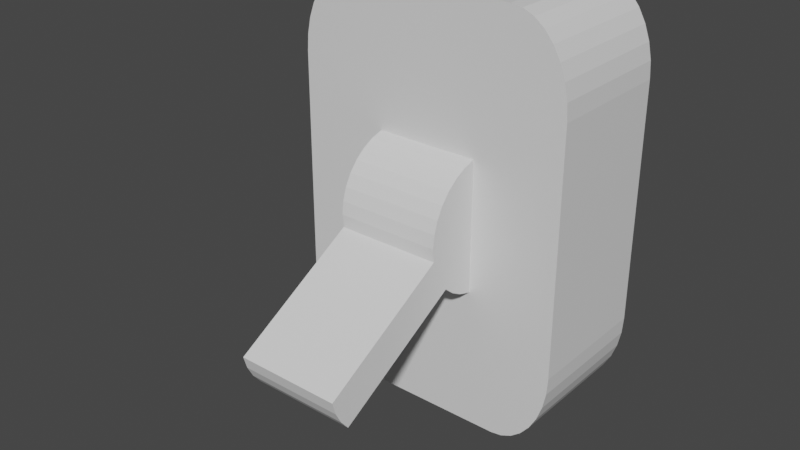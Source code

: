 # Source: LightSwitchOff.blend  (saved by Blender 2.81.16; exported with 4.5.12 LTS)
import bpy
from mathutils import Matrix  # noqa: F401  (used for matrix-valued properties, if any)

bpy.ops.wm.read_factory_settings(use_empty=True)
scene = bpy.context.scene
scene.name = 'Scene'

# ---- collections
col_collection = bpy.data.collections.new('Collection'); scene.collection.children.link(col_collection)

# ---- materials (node trees are filled in below, after node groups)
mat_material = bpy.data.materials.new('Material')
mat_material.alpha_threshold = 0.0
mat_material.use_transparent_shadow = False
mat_material.line_color = (0.0, 0.0, 0.0, 1.0)

# ---- material node trees
mat_material.use_nodes = True; mat_material.node_tree.nodes.clear()
_N = mat_material.node_tree.nodes; _L = mat_material.node_tree.links
n0 = _N.new('ShaderNodeOutputMaterial'); n0.name = 'Material Output'; n0.location = (300, 300)
n1 = _N.new('ShaderNodeBsdfPrincipled'); n1.name = 'Principled BSDF'; n1.location = (10, 300)
n1.distribution = 'GGX'
n1.subsurface_method = 'BURLEY'
n1.inputs[2].default_value = 0.4
n1.inputs[3].default_value = 1.45
n1.inputs[27].default_value = (0.0, 0.0, 0.0, 1.0)
n1.inputs[28].default_value = 1.0
_L.new(n1.outputs[0], n0.inputs[0])
n0.is_active_output = True

# ---- world
world_world = bpy.data.worlds.new('World'); scene.world = world_world
world_world.use_nodes = True; world_world.node_tree.nodes.clear()
_N = world_world.node_tree.nodes; _L = world_world.node_tree.links
n0 = _N.new('ShaderNodeOutputWorld'); n0.name = 'World Output'; n0.location = (300, 300)
n1 = _N.new('ShaderNodeBackground'); n1.name = 'Background'; n1.location = (10, 300)
n1.inputs[0].default_value = (0.05088, 0.05088, 0.05088, 1.0)
_L.new(n1.outputs[0], n0.inputs[0])
n0.is_active_output = True
world_world.color = (0.05088, 0.05088, 0.05088)
world_world.use_sun_shadow = False
world_world.sun_shadow_jitter_overblur = 0.0

# ---- meshes
me_cube = bpy.data.meshes.new('Cube')
me_cube.from_pydata([(0.5857, 1.0, 1.0), (1.0, 1.0, 0.5857), (0.6666, 1.0, 0.992), (0.7443, 1.0, 0.9685), (0.8159, 1.0, 0.9302), (0.8787, 1.0, 0.8787), (0.9302, 1.0, 0.8159), (0.9685, 1.0, 0.7443), (0.992, 1.0, 0.6666), (1.0, 1.0, -0.5857), (0.5857, 1.0, -1.0), (0.992, 1.0, -0.6666), (0.9685, 1.0, -0.7443), (0.9302, 1.0, -0.8159), (0.8787, 1.0, -0.8787), (0.8159, 1.0, -0.9302), (0.7443, 1.0, -0.9685), (0.6666, 1.0, -0.992), (1.0, -1.0, 0.5857), (0.5857, -1.0, 1.0), (0.992, -1.0, 0.6666), (0.9685, -1.0, 0.7443), (0.9302, -1.0, 0.8159), (0.8787, -1.0, 0.8787), (0.8159, -1.0, 0.9302), (0.7443, -1.0, 0.9685), (0.6666, -1.0, 0.992), (0.5857, -1.0, -1.0), (1.0, -1.0, -0.5857), (0.6666, -1.0, -0.992), (0.7443, -1.0, -0.9685), (0.8159, -1.0, -0.9302), (0.8787, -1.0, -0.8787), (0.9302, -1.0, -0.8159), (0.9685, -1.0, -0.7443), (0.992, -1.0, -0.6666), (-1.0, 1.0, 0.5857), (-0.5857, 1.0, 1.0), (-0.992, 1.0, 0.6666), (-0.9685, 1.0, 0.7443), (-0.9302, 1.0, 0.8159), (-0.8787, 1.0, 0.8787), (-0.8159, 1.0, 0.9302), (-0.7443, 1.0, 0.9685), (-0.6666, 1.0, 0.992), (-0.5857, 1.0, -1.0), (-1.0, 1.0, -0.5857), (-0.6666, 1.0, -0.992), (-0.7443, 1.0, -0.9685), (-0.8159, 1.0, -0.9302), (-0.8787, 1.0, -0.8787), (-0.9302, 1.0, -0.8159), (-0.9685, 1.0, -0.7443), (-0.992, 1.0, -0.6666), (-0.5857, -1.0, 1.0), (-1.0, -1.0, 0.5857), (-0.6666, -1.0, 0.992), (-0.7443, -1.0, 0.9685), (-0.8159, -1.0, 0.9302), (-0.8787, -1.0, 0.8787), (-0.9302, -1.0, 0.8159), (-0.9685, -1.0, 0.7443), (-0.992, -1.0, 0.6666), (-1.0, -1.0, -0.5857), (-0.5857, -1.0, -1.0), (-0.992, -1.0, -0.6666), (-0.9685, -1.0, -0.7443), (-0.9302, -1.0, -0.8159), (-0.8787, -1.0, -0.8787), (-0.8159, -1.0, -0.9302), (-0.7443, -1.0, -0.9685), (-0.6666, -1.0, -0.992)], [], [(45, 10, 27, 64), (63, 55, 36, 46), (27, 29, 30, 31, 32, 33, 34, 35, 28, 18, 20, 21, 22, 23, 24, 25, 26, 19, 54, 56, 57, 58, 59, 60, 61, 62, 55, 63, 65, 66, 67, 68, 69, 70, 71, 64), (0, 37, 54, 19), (9, 1, 18, 28), (45, 64, 71, 47), (47, 71, 70, 48), (48, 70, 69, 49), (49, 69, 68, 50), (50, 68, 67, 51), (51, 67, 66, 52), (52, 66, 65, 53), (53, 65, 63, 46), (0, 19, 26, 2), (2, 26, 25, 3), (3, 25, 24, 4), (4, 24, 23, 5), (5, 23, 22, 6), (6, 22, 21, 7), (7, 21, 20, 8), (8, 20, 18, 1), (54, 37, 44, 56), (56, 44, 43, 57), (57, 43, 42, 58), (58, 42, 41, 59), (59, 41, 40, 60), (60, 40, 39, 61), (61, 39, 38, 62), (62, 38, 36, 55), (27, 10, 17, 29), (29, 17, 16, 30), (30, 16, 15, 31), (31, 15, 14, 32), (32, 14, 13, 33), (33, 13, 12, 34), (34, 12, 11, 35), (35, 11, 9, 28), (45, 47, 48, 49, 50, 51, 52, 53, 46, 36, 38, 39, 40, 41, 42, 43, 44, 37, 0, 2, 3, 4, 5, 6, 7, 8, 1, 9, 11, 12, 13, 14, 15, 16, 17, 10)])
_uv = me_cube.uv_layers.new(name='UVMap')
_uv.uv.foreach_set('vector', [0.1768, 0.5, 0.3232, 0.5, 0.3232, 0.75, 0.1768, 0.75, 0.4268, 0.0, 0.5732, 0.0, 0.5732, 0.25, 0.4268, 0.25, 0.375, 0.8018, 0.3475, 0.7639, 0.355, 0.7607, 0.3626, 0.7577, 0.3801, 0.7551, 0.398, 0.7529, 0.407, 0.7513, 0.4167, 0.7503, 0.4268, 0.75, 0.5732, 0.75, 0.5833, 0.7503, 0.593, 0.7513, 0.602, 0.7529, 0.6199, 0.7551, 0.6374, 0.7577, 0.645, 0.7607, 0.6525, 0.7639, 0.625, 0.8018, 0.625, 0.9482, 0.624, 0.9583, 0.6211, 0.968, 0.6163, 0.977, 0.6098, 0.9848, 0.602, 0.9913, 0.593, 0.9961, 0.5833, 0.999, 0.5732, 1.0, 0.4268, 1.0, 0.4167, 0.999, 0.407, 0.9961, 0.398, 0.9913, 0.3902, 0.9848, 0.3837, 0.977, 0.3789, 0.968, 0.376, 0.9583, 0.375, 0.9482, 0.6768, 0.5, 0.8232, 0.5, 0.8232, 0.75, 0.6768, 0.75, 0.4268, 0.5, 0.5732, 0.5, 0.5732, 0.75, 0.4268, 0.75, 0.1768, 0.5, 0.1768, 0.75, 0.1667, 0.75, 0.1667, 0.5, 0.1667, 0.5, 0.1667, 0.75, 0.157, 0.75, 0.157, 0.5, 0.157, 0.5, 0.157, 0.75, 0.148, 0.75, 0.148, 0.5, 0.148, 0.5, 0.148, 0.75, 0.125, 0.75, 0.125, 0.5, 0.375, 0.25, 0.375, 0.0, 0.398, 0.0, 0.398, 0.25, 0.398, 0.25, 0.398, 0.0, 0.407, 0.0, 0.407, 0.25, 0.407, 0.25, 0.407, 0.0, 0.4167, 0.0, 0.4167, 0.25, 0.4167, 0.25, 0.4167, 0.0, 0.4268, 0.0, 0.4268, 0.25, 0.6768, 0.5, 0.6768, 0.75, 0.6525, 0.7639, 0.6525, 0.4861, 0.6525, 0.4861, 0.6525, 0.7639, 0.645, 0.7607, 0.645, 0.4893, 0.645, 0.4893, 0.645, 0.7607, 0.6374, 0.7577, 0.6374, 0.4923, 0.6374, 0.4923, 0.6374, 0.7577, 0.6199, 0.7551, 0.6199, 0.4949, 0.6199, 0.4949, 0.6199, 0.7551, 0.602, 0.7529, 0.602, 0.4971, 0.602, 0.4971, 0.602, 0.7529, 0.593, 0.7513, 0.593, 0.4987, 0.593, 0.4987, 0.593, 0.7513, 0.5833, 0.7503, 0.5833, 0.4997, 0.5833, 0.4997, 0.5833, 0.7503, 0.5732, 0.75, 0.5732, 0.5, 0.8232, 0.75, 0.8232, 0.5, 0.8333, 0.5, 0.8333, 0.75, 0.8333, 0.75, 0.8333, 0.5, 0.843, 0.5, 0.843, 0.75, 0.843, 0.75, 0.843, 0.5, 0.852, 0.5, 0.852, 0.75, 0.852, 0.75, 0.852, 0.5, 0.875, 0.5, 0.875, 0.75, 0.625, 0.0, 0.625, 0.25, 0.602, 0.25, 0.602, 0.0, 0.602, 0.0, 0.602, 0.25, 0.593, 0.25, 0.593, 0.0, 0.593, 0.0, 0.593, 0.25, 0.5833, 0.25, 0.5833, 0.0, 0.5833, 0.0, 0.5833, 0.25, 0.5732, 0.25, 0.5732, 0.0, 0.3232, 0.75, 0.3232, 0.5, 0.3475, 0.4861, 0.3475, 0.7639, 0.3475, 0.7639, 0.3475, 0.4861, 0.355, 0.4893, 0.355, 0.7607, 0.355, 0.7607, 0.355, 0.4893, 0.3626, 0.4923, 0.3626, 0.7577, 0.3626, 0.7577, 0.3626, 0.4923, 0.3801, 0.4949, 0.3801, 0.7551, 0.3801, 0.7551, 0.3801, 0.4949, 0.398, 0.4971, 0.398, 0.7529, 0.398, 0.7529, 0.398, 0.4971, 0.407, 0.4987, 0.407, 0.7513, 0.407, 0.7513, 0.407, 0.4987, 0.4167, 0.4997, 0.4167, 0.7503, 0.4167, 0.7503, 0.4167, 0.4997, 0.4268, 0.5, 0.4268, 0.75, 0.375, 0.3018, 0.376, 0.2917, 0.3789, 0.282, 0.3837, 0.273, 0.3902, 0.2652, 0.398, 0.2587, 0.407, 0.2539, 0.4167, 0.251, 0.4268, 0.25, 0.5732, 0.25, 0.5833, 0.251, 0.593, 0.2539, 0.602, 0.2587, 0.6098, 0.2652, 0.6163, 0.273, 0.6211, 0.282, 0.624, 0.2917, 0.625, 0.3018, 0.625, 0.4482, 0.6525, 0.4861, 0.645, 0.4893, 0.6374, 0.4923, 0.6199, 0.4949, 0.602, 0.4971, 0.593, 0.4987, 0.5833, 0.4997, 0.5732, 0.5, 0.4268, 0.5, 0.4167, 0.4997, 0.407, 0.4987, 0.398, 0.4971, 0.3801, 0.4949, 0.3626, 0.4923, 0.355, 0.4893, 0.3475, 0.4861, 0.375, 0.4482])
me_cube.materials.append(mat_material)
me_cube.use_remesh_preserve_volume = False
me_cube.use_remesh_preserve_attributes = False
me_cube.use_mirror_vertex_groups = False
me_cube.update()
me_cylinder = bpy.data.meshes.new('Cylinder')
me_cylinder.from_pydata([(0.0, 1.0, -1.0), (0.0, 1.0, 1.0), (0.1951, 0.9808, -1.0), (0.1951, 0.9808, 1.0), (0.3827, 0.9239, -1.0), (0.3827, 0.9239, 1.0), (0.5556, 0.8315, -1.0), (0.5556, 0.8315, 1.0), (0.7071, 0.7071, -1.0), (0.7071, 0.7071, 1.0), (0.8315, 0.5556, -1.0), (0.8315, 0.5556, 1.0), (0.9239, 0.3827, -1.0), (0.9239, 0.3827, 1.0), (0.9808, 0.1951, -1.0), (0.9808, 0.1951, 1.0), (1.0, 7.55e-08, -1.0), (1.0, 7.55e-08, 1.0), (0.9808, -0.1951, -1.0), (0.9808, -0.1951, 1.0), (0.9239, -0.3827, -1.0), (0.9239, -0.3827, 1.0), (0.8315, -0.5556, -1.0), (0.8315, -0.5556, 1.0), (0.7071, -0.7071, -1.0), (0.7071, -0.7071, 1.0), (0.5556, -0.8315, -1.0), (0.5556, -0.8315, 1.0), (0.3827, -0.9239, -1.0), (0.3827, -0.9239, 1.0), (0.1951, -0.9808, -1.0), (0.1951, -0.9808, 1.0), (-3.258e-07, -1.0, -1.0), (-3.258e-07, -1.0, 1.0), (-0.1951, -0.9808, -1.0), (-0.1951, -0.9808, 1.0), (-0.3827, -0.9239, -1.0), (-0.3827, -0.9239, 1.0), (-0.5556, -0.8315, -1.0), (-0.5556, -0.8315, 1.0), (-0.7071, -0.7071, -1.0), (-0.7071, -0.7071, 1.0), (-0.8315, -0.5556, -1.0), (-0.8315, -0.5556, 1.0), (-0.9239, -0.3827, -1.0), (-0.9239, -0.3827, 1.0), (-0.9808, -0.1951, -1.0), (-0.9808, -0.1951, 1.0), (-1.0, 9.656e-07, -1.0), (-1.0, 9.656e-07, 1.0), (-0.9808, 0.1951, -1.0), (-0.9808, 0.1951, 1.0), (-0.9239, 0.3827, -1.0), (-0.9239, 0.3827, 1.0), (-0.8315, 0.5556, -1.0), (-0.8315, 0.5556, 1.0), (-0.7071, 0.7071, -1.0), (-0.7071, 0.7071, 1.0), (-0.5556, 0.8315, -1.0), (-0.5556, 0.8315, 1.0), (-0.3827, 0.9239, -1.0), (-0.3827, 0.9239, 1.0), (-0.1951, 0.9808, -1.0), (-0.1951, 0.9808, 1.0), (0.5159, -3.16, 1.0), (0.5159, -3.16, -1.0), (0.3283, -3.217, -1.0), (0.3283, -3.217, 1.0), (0.1332, -3.236, -1.0), (0.1332, -3.236, 1.0), (-0.06187, -3.217, -1.0), (-0.06187, -3.217, 1.0)], [], [(0, 1, 3, 2), (2, 3, 5, 4), (4, 5, 7, 6), (6, 7, 9, 8), (8, 9, 11, 10), (10, 11, 13, 12), (12, 13, 15, 14), (14, 15, 17, 16), (16, 17, 19, 18), (18, 19, 21, 20), (20, 21, 23, 22), (22, 23, 25, 24), (24, 25, 27, 26), (26, 27, 29, 28), (31, 33, 69, 67), (34, 32, 68, 70), (35, 34, 70, 71), (34, 35, 37, 36), (36, 37, 39, 38), (38, 39, 41, 40), (40, 41, 43, 42), (42, 43, 45, 44), (44, 45, 47, 46), (46, 47, 49, 48), (48, 49, 51, 50), (50, 51, 53, 52), (52, 53, 55, 54), (54, 55, 57, 56), (56, 57, 59, 58), (58, 59, 61, 60), (3, 1, 63, 61, 59, 57, 55, 53, 51, 49, 47, 45, 43, 41, 39, 37, 35, 33, 31, 29, 27, 25, 23, 21, 19, 17, 15, 13, 11, 9, 7, 5), (60, 61, 63, 62), (62, 63, 1, 0), (0, 2, 4, 6, 8, 10, 12, 14, 16, 18, 20, 22, 24, 26, 28, 30, 32, 34, 36, 38, 40, 42, 44, 46, 48, 50, 52, 54, 56, 58, 60, 62), (65, 64, 67, 66), (66, 67, 69, 68), (68, 69, 71, 70), (30, 28, 65, 66), (33, 35, 71, 69), (32, 30, 66, 68), (29, 31, 67, 64), (28, 29, 64, 65)])
_uv = me_cylinder.uv_layers.new(name='UVMap')
_uv.uv.foreach_set('vector', [1.0, 0.5, 1.0, 1.0, 0.9688, 1.0, 0.9688, 0.5, 0.9688, 0.5, 0.9688, 1.0, 0.9375, 1.0, 0.9375, 0.5, 0.9375, 0.5, 0.9375, 1.0, 0.9062, 1.0, 0.9062, 0.5, 0.9062, 0.5, 0.9062, 1.0, 0.875, 1.0, 0.875, 0.5, 0.875, 0.5, 0.875, 1.0, 0.8438, 1.0, 0.8438, 0.5, 0.8438, 0.5, 0.8438, 1.0, 0.8125, 1.0, 0.8125, 0.5, 0.8125, 0.5, 0.8125, 1.0, 0.7812, 1.0, 0.7812, 0.5, 0.7812, 0.5, 0.7812, 1.0, 0.75, 1.0, 0.75, 0.5, 0.75, 0.5, 0.75, 1.0, 0.7188, 1.0, 0.7188, 0.5, 0.7188, 0.5, 0.7188, 1.0, 0.6875, 1.0, 0.6875, 0.5, 0.6875, 0.5, 0.6875, 1.0, 0.6562, 1.0, 0.6562, 0.5, 0.6562, 0.5, 0.6562, 1.0, 0.625, 1.0, 0.625, 0.5, 0.625, 0.5, 0.625, 1.0, 0.5938, 1.0, 0.5938, 0.5, 0.5938, 0.5, 0.5938, 1.0, 0.5625, 1.0, 0.5625, 0.5, 0.2968, 0.01461, 0.25, 0.01, 0.25, 0.01, 0.2968, 0.01461, 0.7032, 0.01461, 0.75, 0.01, 0.75, 0.01, 0.7032, 0.01461, 0.4688, 1.0, 0.4688, 0.5, 0.4688, 0.5, 0.4688, 1.0, 0.4688, 0.5, 0.4688, 1.0, 0.4375, 1.0, 0.4375, 0.5, 0.4375, 0.5, 0.4375, 1.0, 0.4062, 1.0, 0.4062, 0.5, 0.4062, 0.5, 0.4062, 1.0, 0.375, 1.0, 0.375, 0.5, 0.375, 0.5, 0.375, 1.0, 0.3438, 1.0, 0.3438, 0.5, 0.3438, 0.5, 0.3438, 1.0, 0.3125, 1.0, 0.3125, 0.5, 0.3125, 0.5, 0.3125, 1.0, 0.2812, 1.0, 0.2812, 0.5, 0.2812, 0.5, 0.2812, 1.0, 0.25, 1.0, 0.25, 0.5, 0.25, 0.5, 0.25, 1.0, 0.2188, 1.0, 0.2188, 0.5, 0.2188, 0.5, 0.2188, 1.0, 0.1875, 1.0, 0.1875, 0.5, 0.1875, 0.5, 0.1875, 1.0, 0.1562, 1.0, 0.1562, 0.5, 0.1562, 0.5, 0.1562, 1.0, 0.125, 1.0, 0.125, 0.5, 0.125, 0.5, 0.125, 1.0, 0.09375, 1.0, 0.09375, 0.5, 0.09375, 0.5, 0.09375, 1.0, 0.0625, 1.0, 0.0625, 0.5, 0.2968, 0.4854, 0.25, 0.49, 0.2032, 0.4854, 0.1582, 0.4717, 0.1167, 0.4496, 0.08029, 0.4197, 0.05045, 0.3833, 0.02827, 0.3418, 0.01461, 0.2968, 0.01, 0.25, 0.01461, 0.2032, 0.02827, 0.1582, 0.05045, 0.1167, 0.08029, 0.08029, 0.1167, 0.05045, 0.1582, 0.02827, 0.2032, 0.01461, 0.25, 0.01, 0.2968, 0.01461, 0.3418, 0.02827, 0.3833, 0.05045, 0.4197, 0.08029, 0.4496, 0.1167, 0.4717, 0.1582, 0.4854, 0.2032, 0.49, 0.25, 0.4854, 0.2968, 0.4717, 0.3418, 0.4496, 0.3833, 0.4197, 0.4197, 0.3833, 0.4496, 0.3418, 0.4717, 0.0625, 0.5, 0.0625, 1.0, 0.03125, 1.0, 0.03125, 0.5, 0.03125, 0.5, 0.03125, 1.0, 0.0, 1.0, 0.0, 0.5, 0.75, 0.49, 0.7968, 0.4854, 0.8418, 0.4717, 0.8833, 0.4496, 0.9197, 0.4197, 0.9496, 0.3833, 0.9717, 0.3418, 0.9854, 0.2968, 0.99, 0.25, 0.9854, 0.2032, 0.9717, 0.1582, 0.9496, 0.1167, 0.9197, 0.08029, 0.8833, 0.05045, 0.8418, 0.02827, 0.7968, 0.01461, 0.75, 0.01, 0.7032, 0.01461, 0.6582, 0.02827, 0.6167, 0.05045, 0.5803, 0.08029, 0.5504, 0.1167, 0.5283, 0.1582, 0.5146, 0.2032, 0.51, 0.25, 0.5146, 0.2968, 0.5283, 0.3418, 0.5504, 0.3833, 0.5803, 0.4197, 0.6167, 0.4496, 0.6582, 0.4717, 0.7032, 0.4854, 0.5625, 0.5, 0.5625, 1.0, 0.5312, 1.0, 0.5312, 0.5, 0.5312, 0.5, 0.5312, 1.0, 0.5, 1.0, 0.5, 0.5, 0.5, 0.5, 0.5, 1.0, 0.4688, 1.0, 0.4688, 0.5, 0.7968, 0.01461, 0.8418, 0.02827, 0.8418, 0.02827, 0.7968, 0.01461, 0.25, 0.01, 0.2032, 0.01461, 0.2032, 0.01461, 0.25, 0.01, 0.75, 0.01, 0.7968, 0.01461, 0.7968, 0.01461, 0.75, 0.01, 0.3418, 0.02827, 0.2968, 0.01461, 0.2968, 0.01461, 0.3418, 0.02827, 0.5625, 0.5, 0.5625, 1.0, 0.5625, 1.0, 0.5625, 0.5])
me_cylinder.materials.append(None)
me_cylinder.use_remesh_fix_poles = True
me_cylinder.use_remesh_preserve_attributes = False
me_cylinder.use_mirror_vertex_groups = False
me_cylinder.update()

# ---- objects
ob_cube = bpy.data.objects.new('Cube', me_cube)
ob_cylinder = bpy.data.objects.new('Cylinder', me_cylinder)

# ---- transforms, parenting, visibility, modifiers, constraints
ob_cube.location = (0.0, 0.0, 0.0)
ob_cube.scale = (0.19, 0.09, 0.28)
ob_cube.lock_rotations_4d = False
ob_cube.empty_display_type = 'ARROWS'
ob_cube.lineart.crease_threshold = 0.0
ob_cylinder.location = (0.0, -0.07307, 0.0)
ob_cylinder.rotation_euler = (-1.571, -2.148, 1.571)
ob_cylinder.scale = (0.09, 0.09, 0.07)
ob_cylinder.lineart.crease_threshold = 0.0

# ---- collection membership
col_collection.objects.link(ob_cube)
col_collection.objects.link(ob_cylinder)

# ---- scene / render settings (as saved in the file)
scene.frame_start = 1; scene.frame_end = 250; scene.frame_set(1)
scene.render.engine = 'BLENDER_EEVEE_NEXT'
scene.cycles.use_denoising = False
scene.cycles.samples = 128
scene.cycles.sampling_pattern = 'TABULATED_SOBOL'
scene.cycles.use_adaptive_sampling = False
scene.cycles.use_light_tree = False
scene.view_settings.view_transform = 'Filmic'
bpy.context.view_layer.update()

# ---- added for rendering (the .blend has no active camera and no usable light): camera, sun
cam_auto = bpy.data.cameras.new('AutoCamera')
cam_auto.lens = 50.0
cam_auto.sensor_width = 36.0
cam_auto.clip_end = 1000.0
ob_auto_camera = bpy.data.objects.new('AutoCamera', cam_auto)
scene.collection.objects.link(ob_auto_camera)
ob_auto_camera.location = (0.755158, -1.04432, 0.604127)
ob_auto_camera.rotation_euler = (1.09748, -7.21219e-08, 0.694738)
scene.camera = ob_auto_camera
light_auto_sun = bpy.data.lights.new('AutoSun', 'SUN')
light_auto_sun.energy = 3.0
light_auto_sun.angle = 0.0523599
ob_auto_sun = bpy.data.objects.new('AutoSun', light_auto_sun)
scene.collection.objects.link(ob_auto_sun)
ob_auto_sun.rotation_euler = (0.872665, 0.174533, 0.523599)
bpy.context.view_layer.update()
